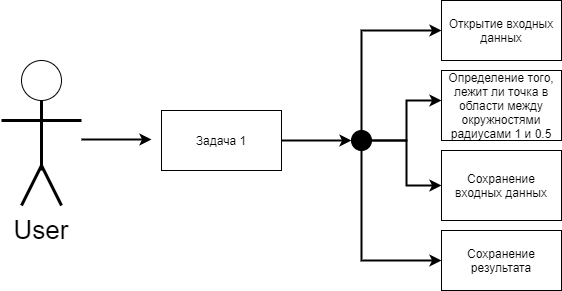

The diagram above was exported from draw.io. Its source (the exported page's mxGraphModel, read from the mxfile embedded in the PNG):
<mxGraphModel dx="1374" dy="827" grid="1" gridSize="10" guides="1" tooltips="1" connect="1" arrows="1" fold="1" page="1" pageScale="1" pageWidth="827" pageHeight="1169" math="0" shadow="0">
  <root>
    <mxCell id="0" />
    <mxCell id="1" parent="0" />
    <mxCell id="PMTZb2tStOme-Uh58RId-1" value="" style="ellipse;whiteSpace=wrap;html=1;" vertex="1" parent="1">
      <mxGeometry x="120" y="230" width="40" height="40" as="geometry" />
    </mxCell>
    <mxCell id="PMTZb2tStOme-Uh58RId-2" value="" style="endArrow=none;html=1;strokeWidth=3;" edge="1" parent="1">
      <mxGeometry width="50" height="50" relative="1" as="geometry">
        <mxPoint x="140" y="340" as="sourcePoint" />
        <mxPoint x="140" y="270" as="targetPoint" />
      </mxGeometry>
    </mxCell>
    <mxCell id="PMTZb2tStOme-Uh58RId-3" value="" style="endArrow=none;html=1;strokeWidth=3;" edge="1" parent="1">
      <mxGeometry width="50" height="50" relative="1" as="geometry">
        <mxPoint x="120" y="375" as="sourcePoint" />
        <mxPoint x="140" y="335" as="targetPoint" />
        <Array as="points" />
      </mxGeometry>
    </mxCell>
    <mxCell id="PMTZb2tStOme-Uh58RId-4" value="" style="endArrow=none;html=1;strokeWidth=3;" edge="1" parent="1">
      <mxGeometry width="50" height="50" relative="1" as="geometry">
        <mxPoint x="160" y="375" as="sourcePoint" />
        <mxPoint x="140" y="335" as="targetPoint" />
        <Array as="points" />
      </mxGeometry>
    </mxCell>
    <mxCell id="PMTZb2tStOme-Uh58RId-5" value="" style="endArrow=none;html=1;strokeWidth=3;" edge="1" parent="1">
      <mxGeometry width="50" height="50" relative="1" as="geometry">
        <mxPoint x="100" y="290" as="sourcePoint" />
        <mxPoint x="180" y="290" as="targetPoint" />
      </mxGeometry>
    </mxCell>
    <mxCell id="PMTZb2tStOme-Uh58RId-13" style="edgeStyle=orthogonalEdgeStyle;rounded=0;orthogonalLoop=1;jettySize=auto;html=1;strokeWidth=2;" edge="1" parent="1" source="PMTZb2tStOme-Uh58RId-6" target="PMTZb2tStOme-Uh58RId-14">
      <mxGeometry relative="1" as="geometry">
        <mxPoint x="450" y="310" as="targetPoint" />
      </mxGeometry>
    </mxCell>
    <mxCell id="PMTZb2tStOme-Uh58RId-6" value="Задача 1" style="rounded=0;whiteSpace=wrap;html=1;" vertex="1" parent="1">
      <mxGeometry x="260" y="280" width="120" height="60" as="geometry" />
    </mxCell>
    <mxCell id="PMTZb2tStOme-Uh58RId-8" value="" style="endArrow=classic;html=1;strokeWidth=2;" edge="1" parent="1">
      <mxGeometry width="50" height="50" relative="1" as="geometry">
        <mxPoint x="180" y="309" as="sourcePoint" />
        <mxPoint x="250" y="309" as="targetPoint" />
        <Array as="points" />
      </mxGeometry>
    </mxCell>
    <mxCell id="PMTZb2tStOme-Uh58RId-9" value="Открытие входных&lt;br&gt;данных&lt;br&gt;" style="rounded=0;whiteSpace=wrap;html=1;" vertex="1" parent="1">
      <mxGeometry x="540" y="170" width="120" height="60" as="geometry" />
    </mxCell>
    <mxCell id="PMTZb2tStOme-Uh58RId-10" value="&lt;p class=&quot;MsoNormal&quot;&gt;Сохранение результата&lt;/p&gt;" style="rounded=0;whiteSpace=wrap;html=1;" vertex="1" parent="1">
      <mxGeometry x="540" y="400" width="120" height="60" as="geometry" />
    </mxCell>
    <mxCell id="PMTZb2tStOme-Uh58RId-11" value="&lt;p class=&quot;MsoNormal&quot;&gt;Сохранение входных данных&lt;/p&gt;" style="rounded=0;whiteSpace=wrap;html=1;" vertex="1" parent="1">
      <mxGeometry x="540" y="320" width="120" height="70" as="geometry" />
    </mxCell>
    <mxCell id="PMTZb2tStOme-Uh58RId-12" value="&lt;p class=&quot;MsoNormal&quot;&gt;Определение того, лежит ли точка в области между&lt;br/&gt;окружностями радиусами 1 и 0.5&lt;/p&gt;" style="rounded=0;whiteSpace=wrap;html=1;" vertex="1" parent="1">
      <mxGeometry x="540" y="240" width="120" height="70" as="geometry" />
    </mxCell>
    <mxCell id="PMTZb2tStOme-Uh58RId-15" style="edgeStyle=orthogonalEdgeStyle;rounded=0;orthogonalLoop=1;jettySize=auto;html=1;entryX=0;entryY=0.5;entryDx=0;entryDy=0;strokeWidth=2;" edge="1" parent="1" source="PMTZb2tStOme-Uh58RId-14" target="PMTZb2tStOme-Uh58RId-9">
      <mxGeometry relative="1" as="geometry">
        <Array as="points">
          <mxPoint x="460" y="200" />
        </Array>
      </mxGeometry>
    </mxCell>
    <mxCell id="PMTZb2tStOme-Uh58RId-16" style="edgeStyle=orthogonalEdgeStyle;rounded=0;orthogonalLoop=1;jettySize=auto;html=1;entryX=0;entryY=0.5;entryDx=0;entryDy=0;strokeWidth=2;" edge="1" parent="1" source="PMTZb2tStOme-Uh58RId-14" target="PMTZb2tStOme-Uh58RId-10">
      <mxGeometry relative="1" as="geometry">
        <Array as="points">
          <mxPoint x="460" y="430" />
        </Array>
      </mxGeometry>
    </mxCell>
    <mxCell id="PMTZb2tStOme-Uh58RId-17" value="" style="edgeStyle=orthogonalEdgeStyle;rounded=0;orthogonalLoop=1;jettySize=auto;html=1;strokeWidth=2;" edge="1" parent="1" source="PMTZb2tStOme-Uh58RId-14" target="PMTZb2tStOme-Uh58RId-12">
      <mxGeometry relative="1" as="geometry">
        <Array as="points">
          <mxPoint x="505" y="310" />
          <mxPoint x="505" y="270" />
        </Array>
      </mxGeometry>
    </mxCell>
    <mxCell id="PMTZb2tStOme-Uh58RId-18" style="edgeStyle=orthogonalEdgeStyle;rounded=0;orthogonalLoop=1;jettySize=auto;html=1;entryX=0;entryY=0.5;entryDx=0;entryDy=0;strokeWidth=2;" edge="1" parent="1" source="PMTZb2tStOme-Uh58RId-14" target="PMTZb2tStOme-Uh58RId-11">
      <mxGeometry relative="1" as="geometry" />
    </mxCell>
    <mxCell id="PMTZb2tStOme-Uh58RId-14" value="" style="ellipse;whiteSpace=wrap;html=1;fillColor=#000000;" vertex="1" parent="1">
      <mxGeometry x="450" y="300" width="20" height="20" as="geometry" />
    </mxCell>
    <mxCell id="PMTZb2tStOme-Uh58RId-21" value="&lt;font style=&quot;line-height: 190% ; font-size: 26px&quot;&gt;User&lt;/font&gt;" style="text;html=1;strokeColor=none;fillColor=none;align=center;verticalAlign=middle;whiteSpace=wrap;rounded=0;" vertex="1" parent="1">
      <mxGeometry x="120" y="390" width="40" height="20" as="geometry" />
    </mxCell>
  </root>
</mxGraphModel>